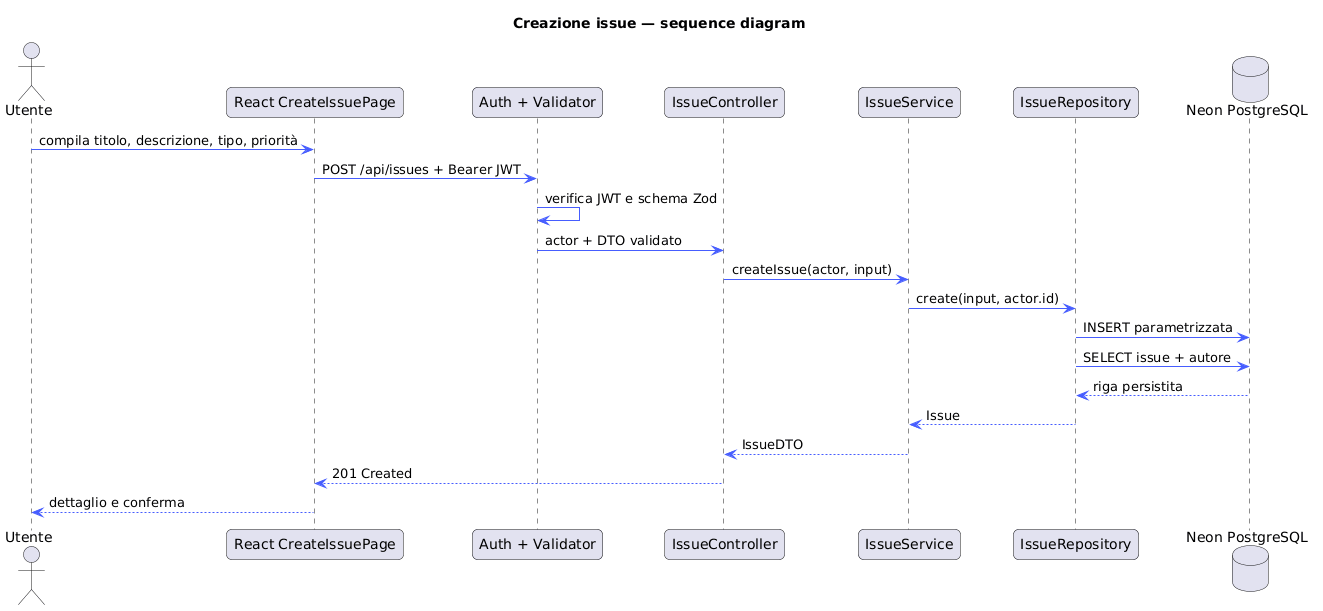

The diagram above was rendered by PlantUML. Its source (embedded in the PNG):
@startuml
title Creazione issue — sequence diagram
skinparam shadowing false
skinparam roundcorner 10
skinparam sequenceArrowColor #465DFF
actor Utente
participant "React CreateIssuePage" as UI
participant "Auth + Validator" as MW
participant IssueController
participant IssueService
participant IssueRepository
database "Neon PostgreSQL" as DB

Utente -> UI : compila titolo, descrizione, tipo, priorità
UI -> MW : POST /api/issues + Bearer JWT
MW -> MW : verifica JWT e schema Zod
MW -> IssueController : actor + DTO validato
IssueController -> IssueService : createIssue(actor, input)
IssueService -> IssueRepository : create(input, actor.id)
IssueRepository -> DB : INSERT parametrizzata
IssueRepository -> DB : SELECT issue + autore
DB --> IssueRepository : riga persistita
IssueRepository --> IssueService : Issue
IssueService --> IssueController : IssueDTO
IssueController --> UI : 201 Created
UI --> Utente : dettaglio e conferma
@enduml